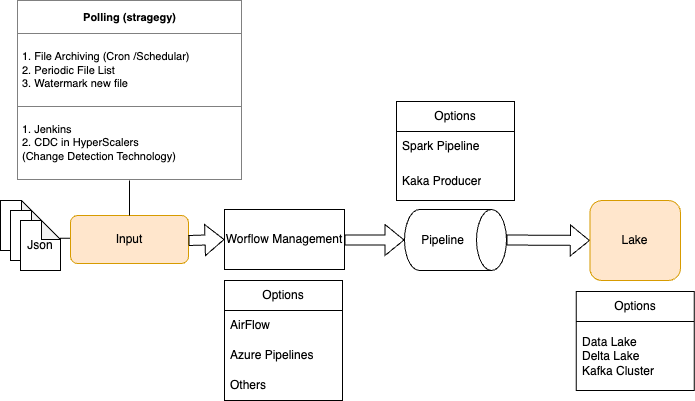

The diagram above was exported from draw.io. Its source (the exported page's mxGraphModel, read from the mxfile embedded in the PNG):
<mxGraphModel dx="946" dy="500" grid="1" gridSize="9" guides="1" tooltips="1" connect="1" arrows="1" fold="1" page="1" pageScale="1" pageWidth="850" pageHeight="1100" math="0" shadow="0">
  <root>
    <mxCell id="0" />
    <mxCell id="1" parent="0" />
    <mxCell id="_ikQz8916hWjEWZZb_zy-3" value="" style="endArrow=classic;html=1;rounded=0;entryX=0;entryY=0.5;entryDx=0;entryDy=0;" edge="1" parent="1">
      <mxGeometry width="50" height="50" relative="1" as="geometry">
        <mxPoint x="30" y="398" as="sourcePoint" />
        <mxPoint x="140" y="397.5" as="targetPoint" />
      </mxGeometry>
    </mxCell>
    <mxCell id="_ikQz8916hWjEWZZb_zy-7" value="" style="shape=note;whiteSpace=wrap;html=1;backgroundOutline=1;darkOpacity=0.05;size=19;" vertex="1" parent="1">
      <mxGeometry x="10" y="360" width="40" height="50" as="geometry" />
    </mxCell>
    <mxCell id="_ikQz8916hWjEWZZb_zy-8" value="" style="shape=note;whiteSpace=wrap;html=1;backgroundOutline=1;darkOpacity=0.05;size=19;" vertex="1" parent="1">
      <mxGeometry x="20" y="370" width="40" height="50" as="geometry" />
    </mxCell>
    <mxCell id="_ikQz8916hWjEWZZb_zy-9" value="Json" style="shape=note;whiteSpace=wrap;html=1;backgroundOutline=1;darkOpacity=0.05;size=19;" vertex="1" parent="1">
      <mxGeometry x="30" y="380" width="40" height="50" as="geometry" />
    </mxCell>
    <mxCell id="_ikQz8916hWjEWZZb_zy-15" value="Input" style="rounded=1;whiteSpace=wrap;html=1;fillColor=#ffe6cc;strokeColor=#d79b00;" vertex="1" parent="1">
      <mxGeometry x="80" y="375" width="118" height="48" as="geometry" />
    </mxCell>
    <mxCell id="_ikQz8916hWjEWZZb_zy-19" value="" style="shape=flexArrow;endArrow=classic;html=1;rounded=0;entryX=0;entryY=0.5;entryDx=0;entryDy=0;exitX=0.5;exitY=0;exitDx=0;exitDy=0;exitPerimeter=0;" edge="1" parent="1" source="_ikQz8916hWjEWZZb_zy-67" target="_ikQz8916hWjEWZZb_zy-21">
      <mxGeometry width="50" height="50" relative="1" as="geometry">
        <mxPoint x="504" y="439.99838709677414" as="sourcePoint" />
        <mxPoint x="577" y="471.2" as="targetPoint" />
        <Array as="points" />
      </mxGeometry>
    </mxCell>
    <mxCell id="_ikQz8916hWjEWZZb_zy-21" value="Lake" style="rounded=1;whiteSpace=wrap;html=1;fillColor=#ffe6cc;strokeColor=#d79b00;" vertex="1" parent="1">
      <mxGeometry x="599.38" y="360" width="90.62" height="80" as="geometry" />
    </mxCell>
    <mxCell id="_ikQz8916hWjEWZZb_zy-49" value="&lt;table border=&quot;1&quot; width=&quot;100%&quot; height=&quot;100%&quot; cellpadding=&quot;4&quot; style=&quot;width: 100%; height: 100%; border-collapse: collapse; font-size: 11px;&quot;&gt;&lt;tbody&gt;&lt;tr&gt;&lt;th align=&quot;center&quot;&gt;&lt;b&gt;&lt;font style=&quot;font-size: 11px;&quot;&gt;Polling (stragegy)&lt;/font&gt;&lt;/b&gt;&lt;/th&gt;&lt;/tr&gt;&lt;tr&gt;&lt;td&gt;&lt;font style=&quot;font-size: 11px;&quot;&gt;1. File Archiving (Cron /Schedular)&amp;nbsp;&lt;br&gt;2. Periodic File List&amp;nbsp;&amp;nbsp;&lt;br&gt;3. Watermark new file&lt;/font&gt;&lt;/td&gt;&lt;/tr&gt;&lt;tr&gt;&lt;td&gt;&lt;font style=&quot;font-size: 11px;&quot;&gt;1. Jenkins&lt;br&gt;2. CDC in HyperScalers&lt;br&gt;(Change Detection Technology)&lt;/font&gt;&lt;/td&gt;&lt;/tr&gt;&lt;/tbody&gt;&lt;/table&gt;" style="text;html=1;whiteSpace=wrap;strokeColor=none;fillColor=none;overflow=fill;" vertex="1" parent="1">
      <mxGeometry x="26.5" y="160" width="225" height="180" as="geometry" />
    </mxCell>
    <mxCell id="_ikQz8916hWjEWZZb_zy-51" value="" style="endArrow=none;html=1;rounded=0;entryX=0.5;entryY=1;entryDx=0;entryDy=0;exitX=0.5;exitY=0;exitDx=0;exitDy=0;" edge="1" parent="1" source="_ikQz8916hWjEWZZb_zy-15" target="_ikQz8916hWjEWZZb_zy-49">
      <mxGeometry width="50" height="50" relative="1" as="geometry">
        <mxPoint x="135" y="369" as="sourcePoint" />
        <mxPoint x="126" y="333" as="targetPoint" />
      </mxGeometry>
    </mxCell>
    <mxCell id="_ikQz8916hWjEWZZb_zy-55" value="" style="shape=flexArrow;endArrow=classic;html=1;rounded=0;entryX=0;entryY=0.5;entryDx=0;entryDy=0;" edge="1" parent="1" target="_ikQz8916hWjEWZZb_zy-56">
      <mxGeometry width="50" height="50" relative="1" as="geometry">
        <mxPoint x="198" y="400" as="sourcePoint" />
        <mxPoint x="261" y="400" as="targetPoint" />
      </mxGeometry>
    </mxCell>
    <mxCell id="_ikQz8916hWjEWZZb_zy-56" value="Worflow Management" style="rounded=0;whiteSpace=wrap;html=1;" vertex="1" parent="1">
      <mxGeometry x="234" y="369" width="120" height="60" as="geometry" />
    </mxCell>
    <mxCell id="_ikQz8916hWjEWZZb_zy-58" value="Options" style="swimlane;fontStyle=0;childLayout=stackLayout;horizontal=1;startSize=30;horizontalStack=0;resizeParent=1;resizeParentMax=0;resizeLast=0;collapsible=1;marginBottom=0;whiteSpace=wrap;html=1;" vertex="1" parent="1">
      <mxGeometry x="234" y="440" width="118" height="120" as="geometry" />
    </mxCell>
    <mxCell id="_ikQz8916hWjEWZZb_zy-59" value="AirFlow" style="text;strokeColor=none;fillColor=none;align=left;verticalAlign=middle;spacingLeft=4;spacingRight=4;overflow=hidden;points=[[0,0.5],[1,0.5]];portConstraint=eastwest;rotatable=0;whiteSpace=wrap;html=1;" vertex="1" parent="_ikQz8916hWjEWZZb_zy-58">
      <mxGeometry y="30" width="118" height="30" as="geometry" />
    </mxCell>
    <mxCell id="_ikQz8916hWjEWZZb_zy-60" value="Azure Pipelines" style="text;strokeColor=none;fillColor=none;align=left;verticalAlign=middle;spacingLeft=4;spacingRight=4;overflow=hidden;points=[[0,0.5],[1,0.5]];portConstraint=eastwest;rotatable=0;whiteSpace=wrap;html=1;" vertex="1" parent="_ikQz8916hWjEWZZb_zy-58">
      <mxGeometry y="60" width="118" height="30" as="geometry" />
    </mxCell>
    <mxCell id="_ikQz8916hWjEWZZb_zy-61" value="Others" style="text;strokeColor=none;fillColor=none;align=left;verticalAlign=middle;spacingLeft=4;spacingRight=4;overflow=hidden;points=[[0,0.5],[1,0.5]];portConstraint=eastwest;rotatable=0;whiteSpace=wrap;html=1;" vertex="1" parent="_ikQz8916hWjEWZZb_zy-58">
      <mxGeometry y="90" width="118" height="30" as="geometry" />
    </mxCell>
    <mxCell id="_ikQz8916hWjEWZZb_zy-67" value="Pipeline" style="shape=cylinder3;whiteSpace=wrap;html=1;boundedLbl=1;backgroundOutline=1;size=15;direction=south;" vertex="1" parent="1">
      <mxGeometry x="414" y="369" width="102" height="61" as="geometry" />
    </mxCell>
    <mxCell id="_ikQz8916hWjEWZZb_zy-69" value="" style="shape=flexArrow;endArrow=classic;html=1;rounded=0;entryX=0.5;entryY=1;entryDx=0;entryDy=0;entryPerimeter=0;" edge="1" parent="1" target="_ikQz8916hWjEWZZb_zy-67">
      <mxGeometry width="50" height="50" relative="1" as="geometry">
        <mxPoint x="354" y="399.5" as="sourcePoint" />
        <mxPoint x="390" y="398.5" as="targetPoint" />
      </mxGeometry>
    </mxCell>
    <mxCell id="_ikQz8916hWjEWZZb_zy-71" value="Options" style="swimlane;fontStyle=0;childLayout=stackLayout;horizontal=1;startSize=30;horizontalStack=0;resizeParent=1;resizeParentMax=0;resizeLast=0;collapsible=1;marginBottom=0;whiteSpace=wrap;html=1;" vertex="1" parent="1">
      <mxGeometry x="406" y="261" width="118" height="99" as="geometry" />
    </mxCell>
    <mxCell id="_ikQz8916hWjEWZZb_zy-73" value="Spark Pipeline" style="text;strokeColor=none;fillColor=none;align=left;verticalAlign=middle;spacingLeft=4;spacingRight=4;overflow=hidden;points=[[0,0.5],[1,0.5]];portConstraint=eastwest;rotatable=0;whiteSpace=wrap;html=1;" vertex="1" parent="_ikQz8916hWjEWZZb_zy-71">
      <mxGeometry y="30" width="118" height="30" as="geometry" />
    </mxCell>
    <mxCell id="_ikQz8916hWjEWZZb_zy-74" value="Kaka Producer" style="text;strokeColor=none;fillColor=none;align=left;verticalAlign=middle;spacingLeft=4;spacingRight=4;overflow=hidden;points=[[0,0.5],[1,0.5]];portConstraint=eastwest;rotatable=0;whiteSpace=wrap;html=1;" vertex="1" parent="_ikQz8916hWjEWZZb_zy-71">
      <mxGeometry y="60" width="118" height="39" as="geometry" />
    </mxCell>
    <mxCell id="_ikQz8916hWjEWZZb_zy-78" value="Options" style="swimlane;fontStyle=0;childLayout=stackLayout;horizontal=1;startSize=30;horizontalStack=0;resizeParent=1;resizeParentMax=0;resizeLast=0;collapsible=1;marginBottom=0;whiteSpace=wrap;html=1;" vertex="1" parent="1">
      <mxGeometry x="585.69" y="451" width="118" height="99" as="geometry" />
    </mxCell>
    <mxCell id="_ikQz8916hWjEWZZb_zy-79" value="Data Lake&lt;br&gt;Delta Lake&lt;br&gt;Kafka Cluster" style="text;strokeColor=none;fillColor=none;align=left;verticalAlign=middle;spacingLeft=4;spacingRight=4;overflow=hidden;points=[[0,0.5],[1,0.5]];portConstraint=eastwest;rotatable=0;whiteSpace=wrap;html=1;" vertex="1" parent="_ikQz8916hWjEWZZb_zy-78">
      <mxGeometry y="30" width="118" height="69" as="geometry" />
    </mxCell>
  </root>
</mxGraphModel>